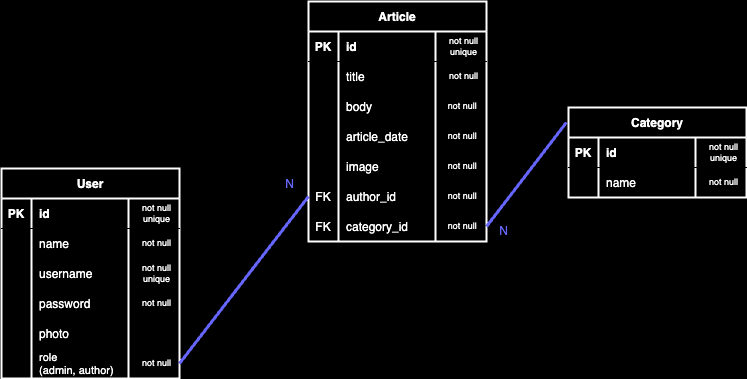

The diagram above was exported from draw.io. Its source (the exported page's mxGraphModel, read from the mxfile embedded in the PNG):
<mxGraphModel dx="2198" dy="430" grid="0" gridSize="10" guides="1" tooltips="1" connect="1" arrows="1" fold="1" page="1" pageScale="1" pageWidth="827" pageHeight="1169" background="#000000" math="0" shadow="0">
  <root>
    <mxCell id="0" />
    <mxCell id="1" parent="0" />
    <mxCell id="23" value="Article" style="shape=table;startSize=30;container=1;collapsible=1;childLayout=tableLayout;fixedRows=1;rowLines=0;fontStyle=1;align=center;resizeLast=1;labelBackgroundColor=none;labelBorderColor=none;fillColor=none;fontColor=#FFFFFF;strokeColor=#FFFFFF;swimlaneFillColor=#000000;strokeWidth=2;" parent="1" vertex="1">
      <mxGeometry x="-749" y="592" width="178" height="240" as="geometry" />
    </mxCell>
    <mxCell id="24" value="" style="shape=tableRow;horizontal=0;startSize=0;swimlaneHead=0;swimlaneBody=0;fillColor=none;collapsible=0;dropTarget=0;points=[[0,0.5],[1,0.5]];portConstraint=eastwest;top=0;left=0;right=0;bottom=1;" parent="23" vertex="1">
      <mxGeometry y="30" width="178" height="30" as="geometry" />
    </mxCell>
    <mxCell id="25" value="PK" style="shape=partialRectangle;connectable=0;fillColor=none;top=0;left=0;bottom=0;right=0;fontStyle=1;overflow=hidden;fontColor=#FFFFFF;" parent="24" vertex="1">
      <mxGeometry width="30" height="30" as="geometry">
        <mxRectangle width="30" height="30" as="alternateBounds" />
      </mxGeometry>
    </mxCell>
    <mxCell id="26" value="id" style="shape=partialRectangle;connectable=0;fillColor=none;top=0;left=0;bottom=0;right=0;align=left;spacingLeft=6;fontStyle=1;overflow=hidden;fontColor=#FFFFFF;strokeColor=#FFFFFF;" parent="24" vertex="1">
      <mxGeometry x="30" width="97" height="30" as="geometry">
        <mxRectangle width="97" height="30" as="alternateBounds" />
      </mxGeometry>
    </mxCell>
    <mxCell id="27" value="not null unique" style="shape=partialRectangle;connectable=0;fillColor=none;top=0;left=0;bottom=0;right=0;align=center;spacingLeft=6;fontStyle=0;overflow=hidden;fontColor=#FFFFFF;strokeColor=#FFFFFF;fontSize=9;whiteSpace=wrap;" parent="24" vertex="1">
      <mxGeometry x="127" width="51" height="30" as="geometry">
        <mxRectangle width="51" height="30" as="alternateBounds" />
      </mxGeometry>
    </mxCell>
    <mxCell id="28" value="" style="shape=tableRow;horizontal=0;startSize=0;swimlaneHead=0;swimlaneBody=0;fillColor=none;collapsible=0;dropTarget=0;points=[[0,0.5],[1,0.5]];portConstraint=eastwest;top=0;left=0;right=0;bottom=0;" parent="23" vertex="1">
      <mxGeometry y="60" width="178" height="30" as="geometry" />
    </mxCell>
    <mxCell id="29" value="" style="shape=partialRectangle;connectable=0;fillColor=none;top=0;left=0;bottom=0;right=0;editable=1;overflow=hidden;fontColor=#FFFFFF;" parent="28" vertex="1">
      <mxGeometry width="30" height="30" as="geometry">
        <mxRectangle width="30" height="30" as="alternateBounds" />
      </mxGeometry>
    </mxCell>
    <mxCell id="30" value="title" style="shape=partialRectangle;connectable=0;fillColor=none;top=0;left=0;bottom=0;right=0;align=left;spacingLeft=6;overflow=hidden;fontColor=#FFFFFF;" parent="28" vertex="1">
      <mxGeometry x="30" width="97" height="30" as="geometry">
        <mxRectangle width="97" height="30" as="alternateBounds" />
      </mxGeometry>
    </mxCell>
    <mxCell id="31" value="not null" style="shape=partialRectangle;connectable=0;fillColor=none;top=0;left=0;bottom=0;right=0;align=center;spacingLeft=6;overflow=hidden;fontColor=#FFFFFF;fontSize=9;whiteSpace=wrap;" parent="28" vertex="1">
      <mxGeometry x="127" width="51" height="30" as="geometry">
        <mxRectangle width="51" height="30" as="alternateBounds" />
      </mxGeometry>
    </mxCell>
    <mxCell id="32" value="" style="shape=tableRow;horizontal=0;startSize=0;swimlaneHead=0;swimlaneBody=0;fillColor=none;collapsible=0;dropTarget=0;points=[[0,0.5],[1,0.5]];portConstraint=eastwest;top=0;left=0;right=0;bottom=0;" parent="23" vertex="1">
      <mxGeometry y="90" width="178" height="30" as="geometry" />
    </mxCell>
    <mxCell id="33" value="" style="shape=partialRectangle;connectable=0;fillColor=none;top=0;left=0;bottom=0;right=0;editable=1;overflow=hidden;fontColor=#FFFFFF;" parent="32" vertex="1">
      <mxGeometry width="30" height="30" as="geometry">
        <mxRectangle width="30" height="30" as="alternateBounds" />
      </mxGeometry>
    </mxCell>
    <mxCell id="34" value="body" style="shape=partialRectangle;connectable=0;fillColor=none;top=0;left=0;bottom=0;right=0;align=left;spacingLeft=6;overflow=hidden;fontColor=#FFFFFF;" parent="32" vertex="1">
      <mxGeometry x="30" width="97" height="30" as="geometry">
        <mxRectangle width="97" height="30" as="alternateBounds" />
      </mxGeometry>
    </mxCell>
    <mxCell id="35" value="not null " style="shape=partialRectangle;connectable=0;fillColor=none;top=0;left=0;bottom=0;right=0;align=center;spacingLeft=6;overflow=hidden;fontColor=#FFFFFF;whiteSpace=wrap;fontSize=9;" parent="32" vertex="1">
      <mxGeometry x="127" width="51" height="30" as="geometry">
        <mxRectangle width="51" height="30" as="alternateBounds" />
      </mxGeometry>
    </mxCell>
    <mxCell id="36" value="" style="shape=tableRow;horizontal=0;startSize=0;swimlaneHead=0;swimlaneBody=0;fillColor=none;collapsible=0;dropTarget=0;points=[[0,0.5],[1,0.5]];portConstraint=eastwest;top=0;left=0;right=0;bottom=0;" parent="23" vertex="1">
      <mxGeometry y="120" width="178" height="30" as="geometry" />
    </mxCell>
    <mxCell id="37" value="" style="shape=partialRectangle;connectable=0;fillColor=none;top=0;left=0;bottom=0;right=0;editable=1;overflow=hidden;fontColor=#FFFFFF;" parent="36" vertex="1">
      <mxGeometry width="30" height="30" as="geometry">
        <mxRectangle width="30" height="30" as="alternateBounds" />
      </mxGeometry>
    </mxCell>
    <mxCell id="38" value="article_date" style="shape=partialRectangle;connectable=0;fillColor=none;top=0;left=0;bottom=0;right=0;align=left;spacingLeft=6;overflow=hidden;fontColor=#FFFFFF;" parent="36" vertex="1">
      <mxGeometry x="30" width="97" height="30" as="geometry">
        <mxRectangle width="97" height="30" as="alternateBounds" />
      </mxGeometry>
    </mxCell>
    <mxCell id="39" value="not null " style="shape=partialRectangle;connectable=0;fillColor=none;top=0;left=0;bottom=0;right=0;align=center;spacingLeft=6;overflow=hidden;fontColor=#FFFFFF;whiteSpace=wrap;fontSize=9;" parent="36" vertex="1">
      <mxGeometry x="127" width="51" height="30" as="geometry">
        <mxRectangle width="51" height="30" as="alternateBounds" />
      </mxGeometry>
    </mxCell>
    <mxCell id="56" value="" style="shape=tableRow;horizontal=0;startSize=0;swimlaneHead=0;swimlaneBody=0;fillColor=none;collapsible=0;dropTarget=0;points=[[0,0.5],[1,0.5]];portConstraint=eastwest;top=0;left=0;right=0;bottom=0;" parent="23" vertex="1">
      <mxGeometry y="150" width="178" height="30" as="geometry" />
    </mxCell>
    <mxCell id="57" value="" style="shape=partialRectangle;connectable=0;fillColor=none;top=0;left=0;bottom=0;right=0;editable=1;overflow=hidden;fontColor=#FFFFFF;" parent="56" vertex="1">
      <mxGeometry width="30" height="30" as="geometry">
        <mxRectangle width="30" height="30" as="alternateBounds" />
      </mxGeometry>
    </mxCell>
    <mxCell id="58" value="image" style="shape=partialRectangle;connectable=0;fillColor=none;top=0;left=0;bottom=0;right=0;align=left;spacingLeft=6;overflow=hidden;fontColor=#FFFFFF;" parent="56" vertex="1">
      <mxGeometry x="30" width="97" height="30" as="geometry">
        <mxRectangle width="97" height="30" as="alternateBounds" />
      </mxGeometry>
    </mxCell>
    <mxCell id="59" value="not null " style="shape=partialRectangle;connectable=0;fillColor=none;top=0;left=0;bottom=0;right=0;align=center;spacingLeft=6;overflow=hidden;fontColor=#FFFFFF;whiteSpace=wrap;fontSize=9;" parent="56" vertex="1">
      <mxGeometry x="127" width="51" height="30" as="geometry">
        <mxRectangle width="51" height="30" as="alternateBounds" />
      </mxGeometry>
    </mxCell>
    <mxCell id="40" value="" style="shape=tableRow;horizontal=0;startSize=0;swimlaneHead=0;swimlaneBody=0;fillColor=none;collapsible=0;dropTarget=0;points=[[0,0.5],[1,0.5]];portConstraint=eastwest;top=0;left=0;right=0;bottom=0;" parent="23" vertex="1">
      <mxGeometry y="180" width="178" height="30" as="geometry" />
    </mxCell>
    <mxCell id="41" value="FK" style="shape=partialRectangle;connectable=0;fillColor=none;top=0;left=0;bottom=0;right=0;editable=1;overflow=hidden;fontColor=#FFFFFF;" parent="40" vertex="1">
      <mxGeometry width="30" height="30" as="geometry">
        <mxRectangle width="30" height="30" as="alternateBounds" />
      </mxGeometry>
    </mxCell>
    <mxCell id="42" value="author_id" style="shape=partialRectangle;connectable=0;fillColor=none;top=0;left=0;bottom=0;right=0;align=left;spacingLeft=6;overflow=hidden;fontColor=#FFFFFF;" parent="40" vertex="1">
      <mxGeometry x="30" width="97" height="30" as="geometry">
        <mxRectangle width="97" height="30" as="alternateBounds" />
      </mxGeometry>
    </mxCell>
    <mxCell id="43" value="not null " style="shape=partialRectangle;connectable=0;fillColor=none;top=0;left=0;bottom=0;right=0;align=center;spacingLeft=6;overflow=hidden;fontColor=#FFFFFF;whiteSpace=wrap;fontSize=9;" parent="40" vertex="1">
      <mxGeometry x="127" width="51" height="30" as="geometry">
        <mxRectangle width="51" height="30" as="alternateBounds" />
      </mxGeometry>
    </mxCell>
    <mxCell id="52" value="" style="shape=tableRow;horizontal=0;startSize=0;swimlaneHead=0;swimlaneBody=0;fillColor=none;collapsible=0;dropTarget=0;points=[[0,0.5],[1,0.5]];portConstraint=eastwest;top=0;left=0;right=0;bottom=0;" parent="23" vertex="1">
      <mxGeometry y="210" width="178" height="30" as="geometry" />
    </mxCell>
    <mxCell id="53" value="FK" style="shape=partialRectangle;connectable=0;fillColor=none;top=0;left=0;bottom=0;right=0;editable=1;overflow=hidden;fontColor=#FFFFFF;" parent="52" vertex="1">
      <mxGeometry width="30" height="30" as="geometry">
        <mxRectangle width="30" height="30" as="alternateBounds" />
      </mxGeometry>
    </mxCell>
    <mxCell id="54" value="category_id" style="shape=partialRectangle;connectable=0;fillColor=none;top=0;left=0;bottom=0;right=0;align=left;spacingLeft=6;overflow=hidden;fontColor=#FFFFFF;" parent="52" vertex="1">
      <mxGeometry x="30" width="97" height="30" as="geometry">
        <mxRectangle width="97" height="30" as="alternateBounds" />
      </mxGeometry>
    </mxCell>
    <mxCell id="55" value="not null " style="shape=partialRectangle;connectable=0;fillColor=none;top=0;left=0;bottom=0;right=0;align=center;spacingLeft=6;overflow=hidden;fontColor=#FFFFFF;whiteSpace=wrap;fontSize=9;" parent="52" vertex="1">
      <mxGeometry x="127" width="51" height="30" as="geometry">
        <mxRectangle width="51" height="30" as="alternateBounds" />
      </mxGeometry>
    </mxCell>
    <mxCell id="60" value="Category" style="shape=table;startSize=30;container=1;collapsible=1;childLayout=tableLayout;fixedRows=1;rowLines=0;fontStyle=1;align=center;resizeLast=1;labelBackgroundColor=none;labelBorderColor=none;fillColor=none;fontColor=#FFFFFF;strokeColor=#FFFFFF;swimlaneFillColor=#000000;strokeWidth=2;" parent="1" vertex="1">
      <mxGeometry x="-489" y="698" width="178" height="90" as="geometry" />
    </mxCell>
    <mxCell id="61" value="" style="shape=tableRow;horizontal=0;startSize=0;swimlaneHead=0;swimlaneBody=0;fillColor=none;collapsible=0;dropTarget=0;points=[[0,0.5],[1,0.5]];portConstraint=eastwest;top=0;left=0;right=0;bottom=1;" parent="60" vertex="1">
      <mxGeometry y="30" width="178" height="30" as="geometry" />
    </mxCell>
    <mxCell id="62" value="PK" style="shape=partialRectangle;connectable=0;fillColor=none;top=0;left=0;bottom=0;right=0;fontStyle=1;overflow=hidden;fontColor=#FFFFFF;" parent="61" vertex="1">
      <mxGeometry width="30" height="30" as="geometry">
        <mxRectangle width="30" height="30" as="alternateBounds" />
      </mxGeometry>
    </mxCell>
    <mxCell id="63" value="id" style="shape=partialRectangle;connectable=0;fillColor=none;top=0;left=0;bottom=0;right=0;align=left;spacingLeft=6;fontStyle=1;overflow=hidden;fontColor=#FFFFFF;strokeColor=#FFFFFF;" parent="61" vertex="1">
      <mxGeometry x="30" width="97" height="30" as="geometry">
        <mxRectangle width="97" height="30" as="alternateBounds" />
      </mxGeometry>
    </mxCell>
    <mxCell id="64" value="not null unique" style="shape=partialRectangle;connectable=0;fillColor=none;top=0;left=0;bottom=0;right=0;align=center;spacingLeft=6;fontStyle=0;overflow=hidden;fontColor=#FFFFFF;strokeColor=#FFFFFF;fontSize=9;whiteSpace=wrap;" parent="61" vertex="1">
      <mxGeometry x="127" width="51" height="30" as="geometry">
        <mxRectangle width="51" height="30" as="alternateBounds" />
      </mxGeometry>
    </mxCell>
    <mxCell id="65" value="" style="shape=tableRow;horizontal=0;startSize=0;swimlaneHead=0;swimlaneBody=0;fillColor=none;collapsible=0;dropTarget=0;points=[[0,0.5],[1,0.5]];portConstraint=eastwest;top=0;left=0;right=0;bottom=0;" parent="60" vertex="1">
      <mxGeometry y="60" width="178" height="30" as="geometry" />
    </mxCell>
    <mxCell id="66" value="" style="shape=partialRectangle;connectable=0;fillColor=none;top=0;left=0;bottom=0;right=0;editable=1;overflow=hidden;fontColor=#FFFFFF;" parent="65" vertex="1">
      <mxGeometry width="30" height="30" as="geometry">
        <mxRectangle width="30" height="30" as="alternateBounds" />
      </mxGeometry>
    </mxCell>
    <mxCell id="67" value="name" style="shape=partialRectangle;connectable=0;fillColor=none;top=0;left=0;bottom=0;right=0;align=left;spacingLeft=6;overflow=hidden;fontColor=#FFFFFF;" parent="65" vertex="1">
      <mxGeometry x="30" width="97" height="30" as="geometry">
        <mxRectangle width="97" height="30" as="alternateBounds" />
      </mxGeometry>
    </mxCell>
    <mxCell id="68" value="not null" style="shape=partialRectangle;connectable=0;fillColor=none;top=0;left=0;bottom=0;right=0;align=center;spacingLeft=6;overflow=hidden;fontColor=#FFFFFF;fontSize=9;whiteSpace=wrap;" parent="65" vertex="1">
      <mxGeometry x="127" width="51" height="30" as="geometry">
        <mxRectangle width="51" height="30" as="alternateBounds" />
      </mxGeometry>
    </mxCell>
    <mxCell id="69" value="User" style="shape=table;startSize=30;container=1;collapsible=1;childLayout=tableLayout;fixedRows=1;rowLines=0;fontStyle=1;align=center;resizeLast=1;labelBackgroundColor=none;labelBorderColor=none;fillColor=none;fontColor=#FFFFFF;strokeColor=#FFFFFF;swimlaneFillColor=#000000;strokeWidth=2;" parent="1" vertex="1">
      <mxGeometry x="-1056" y="759" width="178" height="210" as="geometry" />
    </mxCell>
    <mxCell id="126" value="" style="shape=tableRow;horizontal=0;startSize=0;swimlaneHead=0;swimlaneBody=0;fillColor=none;collapsible=0;dropTarget=0;points=[[0,0.5],[1,0.5]];portConstraint=eastwest;top=0;left=0;right=0;bottom=1;" parent="69" vertex="1">
      <mxGeometry y="30" width="178" height="30" as="geometry" />
    </mxCell>
    <mxCell id="127" value="PK" style="shape=partialRectangle;connectable=0;fillColor=none;top=0;left=0;bottom=0;right=0;fontStyle=1;overflow=hidden;fontColor=#FFFFFF;" parent="126" vertex="1">
      <mxGeometry width="30" height="30" as="geometry">
        <mxRectangle width="30" height="30" as="alternateBounds" />
      </mxGeometry>
    </mxCell>
    <mxCell id="128" value="id" style="shape=partialRectangle;connectable=0;fillColor=none;top=0;left=0;bottom=0;right=0;align=left;spacingLeft=6;fontStyle=1;overflow=hidden;fontColor=#FFFFFF;strokeColor=#FFFFFF;" parent="126" vertex="1">
      <mxGeometry x="30" width="97" height="30" as="geometry">
        <mxRectangle width="97" height="30" as="alternateBounds" />
      </mxGeometry>
    </mxCell>
    <mxCell id="129" value="not null unique" style="shape=partialRectangle;connectable=0;fillColor=none;top=0;left=0;bottom=0;right=0;align=center;spacingLeft=6;fontStyle=0;overflow=hidden;fontColor=#FFFFFF;strokeColor=#FFFFFF;fontSize=9;whiteSpace=wrap;" parent="126" vertex="1">
      <mxGeometry x="127" width="51" height="30" as="geometry">
        <mxRectangle width="51" height="30" as="alternateBounds" />
      </mxGeometry>
    </mxCell>
    <mxCell id="74" value="" style="shape=tableRow;horizontal=0;startSize=0;swimlaneHead=0;swimlaneBody=0;fillColor=none;collapsible=0;dropTarget=0;points=[[0,0.5],[1,0.5]];portConstraint=eastwest;top=0;left=0;right=0;bottom=0;" parent="69" vertex="1">
      <mxGeometry y="60" width="178" height="30" as="geometry" />
    </mxCell>
    <mxCell id="75" value="" style="shape=partialRectangle;connectable=0;fillColor=none;top=0;left=0;bottom=0;right=0;editable=1;overflow=hidden;fontColor=#FFFFFF;" parent="74" vertex="1">
      <mxGeometry width="30" height="30" as="geometry">
        <mxRectangle width="30" height="30" as="alternateBounds" />
      </mxGeometry>
    </mxCell>
    <mxCell id="76" value="name" style="shape=partialRectangle;connectable=0;fillColor=none;top=0;left=0;bottom=0;right=0;align=left;spacingLeft=6;overflow=hidden;fontColor=#FFFFFF;" parent="74" vertex="1">
      <mxGeometry x="30" width="97" height="30" as="geometry">
        <mxRectangle width="97" height="30" as="alternateBounds" />
      </mxGeometry>
    </mxCell>
    <mxCell id="77" value="not null" style="shape=partialRectangle;connectable=0;fillColor=none;top=0;left=0;bottom=0;right=0;align=center;spacingLeft=6;overflow=hidden;fontColor=#FFFFFF;fontSize=9;whiteSpace=wrap;" parent="74" vertex="1">
      <mxGeometry x="127" width="51" height="30" as="geometry">
        <mxRectangle width="51" height="30" as="alternateBounds" />
      </mxGeometry>
    </mxCell>
    <mxCell id="78" value="" style="shape=tableRow;horizontal=0;startSize=0;swimlaneHead=0;swimlaneBody=0;fillColor=none;collapsible=0;dropTarget=0;points=[[0,0.5],[1,0.5]];portConstraint=eastwest;top=0;left=0;right=0;bottom=0;" parent="69" vertex="1">
      <mxGeometry y="90" width="178" height="30" as="geometry" />
    </mxCell>
    <mxCell id="79" value="" style="shape=partialRectangle;connectable=0;fillColor=none;top=0;left=0;bottom=0;right=0;editable=1;overflow=hidden;fontColor=#FFFFFF;" parent="78" vertex="1">
      <mxGeometry width="30" height="30" as="geometry">
        <mxRectangle width="30" height="30" as="alternateBounds" />
      </mxGeometry>
    </mxCell>
    <mxCell id="80" value="username" style="shape=partialRectangle;connectable=0;fillColor=none;top=0;left=0;bottom=0;right=0;align=left;spacingLeft=6;overflow=hidden;fontColor=#FFFFFF;" parent="78" vertex="1">
      <mxGeometry x="30" width="97" height="30" as="geometry">
        <mxRectangle width="97" height="30" as="alternateBounds" />
      </mxGeometry>
    </mxCell>
    <mxCell id="81" value="not null unique" style="shape=partialRectangle;connectable=0;fillColor=none;top=0;left=0;bottom=0;right=0;align=center;spacingLeft=6;overflow=hidden;fontColor=#FFFFFF;whiteSpace=wrap;fontSize=9;" parent="78" vertex="1">
      <mxGeometry x="127" width="51" height="30" as="geometry">
        <mxRectangle width="51" height="30" as="alternateBounds" />
      </mxGeometry>
    </mxCell>
    <mxCell id="82" value="" style="shape=tableRow;horizontal=0;startSize=0;swimlaneHead=0;swimlaneBody=0;fillColor=none;collapsible=0;dropTarget=0;points=[[0,0.5],[1,0.5]];portConstraint=eastwest;top=0;left=0;right=0;bottom=0;" parent="69" vertex="1">
      <mxGeometry y="120" width="178" height="30" as="geometry" />
    </mxCell>
    <mxCell id="83" value="" style="shape=partialRectangle;connectable=0;fillColor=none;top=0;left=0;bottom=0;right=0;editable=1;overflow=hidden;fontColor=#FFFFFF;" parent="82" vertex="1">
      <mxGeometry width="30" height="30" as="geometry">
        <mxRectangle width="30" height="30" as="alternateBounds" />
      </mxGeometry>
    </mxCell>
    <mxCell id="84" value="password" style="shape=partialRectangle;connectable=0;fillColor=none;top=0;left=0;bottom=0;right=0;align=left;spacingLeft=6;overflow=hidden;fontColor=#FFFFFF;" parent="82" vertex="1">
      <mxGeometry x="30" width="97" height="30" as="geometry">
        <mxRectangle width="97" height="30" as="alternateBounds" />
      </mxGeometry>
    </mxCell>
    <mxCell id="85" value="not null" style="shape=partialRectangle;connectable=0;fillColor=none;top=0;left=0;bottom=0;right=0;align=center;spacingLeft=6;overflow=hidden;fontColor=#FFFFFF;fontSize=9;whiteSpace=wrap;" parent="82" vertex="1">
      <mxGeometry x="127" width="51" height="30" as="geometry">
        <mxRectangle width="51" height="30" as="alternateBounds" />
      </mxGeometry>
    </mxCell>
    <mxCell id="94" value="" style="shape=tableRow;horizontal=0;startSize=0;swimlaneHead=0;swimlaneBody=0;fillColor=none;collapsible=0;dropTarget=0;points=[[0,0.5],[1,0.5]];portConstraint=eastwest;top=0;left=0;right=0;bottom=0;" parent="69" vertex="1">
      <mxGeometry y="150" width="178" height="30" as="geometry" />
    </mxCell>
    <mxCell id="95" value="" style="shape=partialRectangle;connectable=0;fillColor=none;top=0;left=0;bottom=0;right=0;editable=1;overflow=hidden;fontColor=#FFFFFF;" parent="94" vertex="1">
      <mxGeometry width="30" height="30" as="geometry">
        <mxRectangle width="30" height="30" as="alternateBounds" />
      </mxGeometry>
    </mxCell>
    <mxCell id="96" value="photo" style="shape=partialRectangle;connectable=0;fillColor=none;top=0;left=0;bottom=0;right=0;align=left;spacingLeft=6;overflow=hidden;fontColor=#FFFFFF;" parent="94" vertex="1">
      <mxGeometry x="30" width="97" height="30" as="geometry">
        <mxRectangle width="97" height="30" as="alternateBounds" />
      </mxGeometry>
    </mxCell>
    <mxCell id="97" value="" style="shape=partialRectangle;connectable=0;fillColor=none;top=0;left=0;bottom=0;right=0;align=center;spacingLeft=6;overflow=hidden;fontColor=#FFFFFF;fontSize=9;whiteSpace=wrap;" parent="94" vertex="1">
      <mxGeometry x="127" width="51" height="30" as="geometry">
        <mxRectangle width="51" height="30" as="alternateBounds" />
      </mxGeometry>
    </mxCell>
    <mxCell id="137" value="" style="shape=tableRow;horizontal=0;startSize=0;swimlaneHead=0;swimlaneBody=0;fillColor=none;collapsible=0;dropTarget=0;points=[[0,0.5],[1,0.5]];portConstraint=eastwest;top=0;left=0;right=0;bottom=0;" parent="69" vertex="1">
      <mxGeometry y="180" width="178" height="30" as="geometry" />
    </mxCell>
    <mxCell id="138" value="" style="shape=partialRectangle;connectable=0;fillColor=none;top=0;left=0;bottom=0;right=0;editable=1;overflow=hidden;fontColor=#FFFFFF;" parent="137" vertex="1">
      <mxGeometry width="30" height="30" as="geometry">
        <mxRectangle width="30" height="30" as="alternateBounds" />
      </mxGeometry>
    </mxCell>
    <mxCell id="139" value="role&#10;(admin, author)" style="shape=partialRectangle;connectable=0;fillColor=none;top=0;left=0;bottom=0;right=0;align=left;spacingLeft=6;overflow=hidden;fontColor=#FFFFFF;fontSize=11;" parent="137" vertex="1">
      <mxGeometry x="30" width="97" height="30" as="geometry">
        <mxRectangle width="97" height="30" as="alternateBounds" />
      </mxGeometry>
    </mxCell>
    <mxCell id="140" value="not null" style="shape=partialRectangle;connectable=0;fillColor=none;top=0;left=0;bottom=0;right=0;align=center;spacingLeft=6;overflow=hidden;fontColor=#FFFFFF;fontSize=9;whiteSpace=wrap;" parent="137" vertex="1">
      <mxGeometry x="127" width="51" height="30" as="geometry">
        <mxRectangle width="51" height="30" as="alternateBounds" />
      </mxGeometry>
    </mxCell>
    <mxCell id="124" value="" style="endArrow=none;html=1;rounded=0;exitX=1;exitY=0.5;exitDx=0;exitDy=0;strokeWidth=3;strokeColor=#6666FF;entryX=-0.012;entryY=0.167;entryDx=0;entryDy=0;entryPerimeter=0;" parent="1" source="52" target="60" edge="1">
      <mxGeometry relative="1" as="geometry">
        <mxPoint x="-461" y="863" as="sourcePoint" />
        <mxPoint x="-348.2460000000001" y="653.62" as="targetPoint" />
      </mxGeometry>
    </mxCell>
    <mxCell id="125" value="N" style="resizable=0;html=1;align=right;verticalAlign=bottom;fontColor=#6666FF;" parent="124" connectable="0" vertex="1">
      <mxGeometry x="1" relative="1" as="geometry">
        <mxPoint x="-58" y="117" as="offset" />
      </mxGeometry>
    </mxCell>
    <mxCell id="135" value="" style="endArrow=none;html=1;rounded=0;strokeColor=#6666FF;exitX=1;exitY=0.5;exitDx=0;exitDy=0;entryX=0;entryY=0.5;entryDx=0;entryDy=0;strokeWidth=3;" parent="1" source="137" target="40" edge="1">
      <mxGeometry relative="1" as="geometry">
        <mxPoint x="-824" y="824" as="sourcePoint" />
        <mxPoint x="-664" y="824" as="targetPoint" />
      </mxGeometry>
    </mxCell>
    <mxCell id="136" value="N" style="resizable=0;html=1;align=right;verticalAlign=bottom;fontColor=#6666FF;" parent="135" connectable="0" vertex="1">
      <mxGeometry x="1" relative="1" as="geometry">
        <mxPoint x="-14" y="-4" as="offset" />
      </mxGeometry>
    </mxCell>
  </root>
</mxGraphModel>